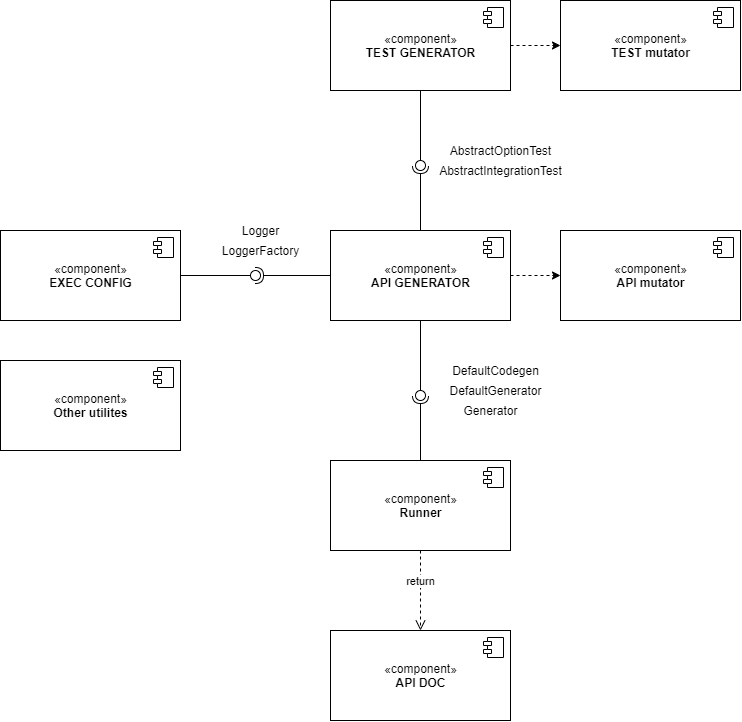

The diagram above was exported from draw.io. Its source (the exported page's mxGraphModel, read from the mxfile embedded in the PNG):
<mxGraphModel dx="1483" dy="829" grid="1" gridSize="10" guides="1" tooltips="1" connect="1" arrows="1" fold="1" page="1" pageScale="1" pageWidth="827" pageHeight="1169" math="0" shadow="0">
  <root>
    <mxCell id="0" />
    <mxCell id="1" parent="0" />
    <mxCell id="4nhnvofBFXM8NbBnkbgx-15" value="«component»&lt;br&gt;&lt;b&gt;EXEC CONFIG&lt;/b&gt;" style="html=1;dropTarget=0;" vertex="1" parent="1">
      <mxGeometry x="20" y="310" width="180" height="90" as="geometry" />
    </mxCell>
    <mxCell id="4nhnvofBFXM8NbBnkbgx-16" value="" style="shape=module;jettyWidth=8;jettyHeight=4;" vertex="1" parent="4nhnvofBFXM8NbBnkbgx-15">
      <mxGeometry x="1" width="20" height="20" relative="1" as="geometry">
        <mxPoint x="-27" y="7" as="offset" />
      </mxGeometry>
    </mxCell>
    <mxCell id="4nhnvofBFXM8NbBnkbgx-21" value="«component»&lt;br&gt;&lt;b&gt;API GENERATOR&lt;/b&gt;" style="html=1;dropTarget=0;" vertex="1" parent="1">
      <mxGeometry x="350" y="310" width="180" height="90" as="geometry" />
    </mxCell>
    <mxCell id="4nhnvofBFXM8NbBnkbgx-22" value="" style="shape=module;jettyWidth=8;jettyHeight=4;" vertex="1" parent="4nhnvofBFXM8NbBnkbgx-21">
      <mxGeometry x="1" width="20" height="20" relative="1" as="geometry">
        <mxPoint x="-27" y="7" as="offset" />
      </mxGeometry>
    </mxCell>
    <mxCell id="4nhnvofBFXM8NbBnkbgx-23" value="" style="rounded=0;orthogonalLoop=1;jettySize=auto;html=1;endArrow=none;endFill=0;" edge="1" target="4nhnvofBFXM8NbBnkbgx-25" parent="1" source="4nhnvofBFXM8NbBnkbgx-15">
      <mxGeometry relative="1" as="geometry">
        <mxPoint x="300" y="440" as="sourcePoint" />
      </mxGeometry>
    </mxCell>
    <mxCell id="4nhnvofBFXM8NbBnkbgx-24" value="" style="rounded=0;orthogonalLoop=1;jettySize=auto;html=1;endArrow=halfCircle;endFill=0;entryX=0.5;entryY=0.5;entryDx=0;entryDy=0;endSize=6;strokeWidth=1;" edge="1" target="4nhnvofBFXM8NbBnkbgx-25" parent="1" source="4nhnvofBFXM8NbBnkbgx-21">
      <mxGeometry relative="1" as="geometry">
        <mxPoint x="410" y="425" as="sourcePoint" />
      </mxGeometry>
    </mxCell>
    <mxCell id="4nhnvofBFXM8NbBnkbgx-25" value="" style="ellipse;whiteSpace=wrap;html=1;fontFamily=Helvetica;fontSize=12;fontColor=#000000;align=center;strokeColor=#000000;fillColor=#ffffff;points=[];aspect=fixed;resizable=0;" vertex="1" parent="1">
      <mxGeometry x="270" y="350" width="10" height="10" as="geometry" />
    </mxCell>
    <mxCell id="4nhnvofBFXM8NbBnkbgx-33" value="" style="edgeStyle=orthogonalEdgeStyle;rounded=0;orthogonalLoop=1;jettySize=auto;html=1;dashed=1;" edge="1" parent="1" source="4nhnvofBFXM8NbBnkbgx-21" target="4nhnvofBFXM8NbBnkbgx-28">
      <mxGeometry relative="1" as="geometry" />
    </mxCell>
    <mxCell id="4nhnvofBFXM8NbBnkbgx-68" value="" style="edgeStyle=orthogonalEdgeStyle;rounded=0;orthogonalLoop=1;jettySize=auto;html=1;dashed=1;" edge="1" parent="1" source="4nhnvofBFXM8NbBnkbgx-26" target="4nhnvofBFXM8NbBnkbgx-66">
      <mxGeometry relative="1" as="geometry" />
    </mxCell>
    <mxCell id="4nhnvofBFXM8NbBnkbgx-26" value="«component»&lt;br&gt;&lt;b&gt;TEST GENERATOR&lt;/b&gt;" style="html=1;dropTarget=0;" vertex="1" parent="1">
      <mxGeometry x="350" y="80" width="180" height="90" as="geometry" />
    </mxCell>
    <mxCell id="4nhnvofBFXM8NbBnkbgx-27" value="" style="shape=module;jettyWidth=8;jettyHeight=4;" vertex="1" parent="4nhnvofBFXM8NbBnkbgx-26">
      <mxGeometry x="1" width="20" height="20" relative="1" as="geometry">
        <mxPoint x="-27" y="7" as="offset" />
      </mxGeometry>
    </mxCell>
    <mxCell id="4nhnvofBFXM8NbBnkbgx-28" value="«component»&lt;br&gt;&lt;b&gt;API mutator&lt;/b&gt;" style="html=1;dropTarget=0;" vertex="1" parent="1">
      <mxGeometry x="580" y="310" width="180" height="90" as="geometry" />
    </mxCell>
    <mxCell id="4nhnvofBFXM8NbBnkbgx-29" value="" style="shape=module;jettyWidth=8;jettyHeight=4;" vertex="1" parent="4nhnvofBFXM8NbBnkbgx-28">
      <mxGeometry x="1" width="20" height="20" relative="1" as="geometry">
        <mxPoint x="-27" y="7" as="offset" />
      </mxGeometry>
    </mxCell>
    <mxCell id="4nhnvofBFXM8NbBnkbgx-30" value="" style="rounded=0;orthogonalLoop=1;jettySize=auto;html=1;endArrow=none;endFill=0;" edge="1" target="4nhnvofBFXM8NbBnkbgx-32" parent="1" source="4nhnvofBFXM8NbBnkbgx-26">
      <mxGeometry relative="1" as="geometry">
        <mxPoint x="370" y="525" as="sourcePoint" />
      </mxGeometry>
    </mxCell>
    <mxCell id="4nhnvofBFXM8NbBnkbgx-31" value="" style="rounded=0;orthogonalLoop=1;jettySize=auto;html=1;endArrow=halfCircle;endFill=0;entryX=0.5;entryY=0.5;entryDx=0;entryDy=0;endSize=6;strokeWidth=1;" edge="1" target="4nhnvofBFXM8NbBnkbgx-32" parent="1" source="4nhnvofBFXM8NbBnkbgx-21">
      <mxGeometry relative="1" as="geometry">
        <mxPoint x="50" y="470" as="sourcePoint" />
      </mxGeometry>
    </mxCell>
    <mxCell id="4nhnvofBFXM8NbBnkbgx-32" value="" style="ellipse;whiteSpace=wrap;html=1;fontFamily=Helvetica;fontSize=12;fontColor=#000000;align=center;strokeColor=#000000;fillColor=#ffffff;points=[];aspect=fixed;resizable=0;" vertex="1" parent="1">
      <mxGeometry x="435" y="240" width="10" height="10" as="geometry" />
    </mxCell>
    <mxCell id="4nhnvofBFXM8NbBnkbgx-34" value="«component»&lt;br&gt;&lt;b&gt;Runner&lt;/b&gt;" style="html=1;dropTarget=0;" vertex="1" parent="1">
      <mxGeometry x="350" y="540" width="180" height="90" as="geometry" />
    </mxCell>
    <mxCell id="4nhnvofBFXM8NbBnkbgx-35" value="" style="shape=module;jettyWidth=8;jettyHeight=4;" vertex="1" parent="4nhnvofBFXM8NbBnkbgx-34">
      <mxGeometry x="1" width="20" height="20" relative="1" as="geometry">
        <mxPoint x="-27" y="7" as="offset" />
      </mxGeometry>
    </mxCell>
    <mxCell id="4nhnvofBFXM8NbBnkbgx-36" value="" style="rounded=0;orthogonalLoop=1;jettySize=auto;html=1;endArrow=none;endFill=0;" edge="1" target="4nhnvofBFXM8NbBnkbgx-38" parent="1" source="4nhnvofBFXM8NbBnkbgx-21">
      <mxGeometry relative="1" as="geometry">
        <mxPoint x="370" y="525" as="sourcePoint" />
      </mxGeometry>
    </mxCell>
    <mxCell id="4nhnvofBFXM8NbBnkbgx-37" value="" style="rounded=0;orthogonalLoop=1;jettySize=auto;html=1;endArrow=halfCircle;endFill=0;entryX=0.5;entryY=0.5;entryDx=0;entryDy=0;endSize=6;strokeWidth=1;" edge="1" target="4nhnvofBFXM8NbBnkbgx-38" parent="1" source="4nhnvofBFXM8NbBnkbgx-34">
      <mxGeometry relative="1" as="geometry">
        <mxPoint x="410" y="525" as="sourcePoint" />
      </mxGeometry>
    </mxCell>
    <mxCell id="4nhnvofBFXM8NbBnkbgx-38" value="" style="ellipse;whiteSpace=wrap;html=1;fontFamily=Helvetica;fontSize=12;fontColor=#000000;align=center;strokeColor=#000000;fillColor=#ffffff;points=[];aspect=fixed;resizable=0;" vertex="1" parent="1">
      <mxGeometry x="435" y="470" width="10" height="10" as="geometry" />
    </mxCell>
    <mxCell id="4nhnvofBFXM8NbBnkbgx-43" value="return" style="html=1;verticalAlign=bottom;endArrow=open;dashed=1;endSize=8;" edge="1" parent="1" source="4nhnvofBFXM8NbBnkbgx-34" target="4nhnvofBFXM8NbBnkbgx-53">
      <mxGeometry relative="1" as="geometry">
        <mxPoint x="430" y="710" as="sourcePoint" />
        <mxPoint x="440" y="720" as="targetPoint" />
      </mxGeometry>
    </mxCell>
    <mxCell id="4nhnvofBFXM8NbBnkbgx-45" value="AbstractOptionTest" style="text;html=1;align=center;verticalAlign=middle;resizable=0;points=[];autosize=1;" vertex="1" parent="1">
      <mxGeometry x="460" y="220" width="120" height="20" as="geometry" />
    </mxCell>
    <mxCell id="4nhnvofBFXM8NbBnkbgx-46" value="DefaultGenerator" style="text;html=1;align=center;verticalAlign=middle;resizable=0;points=[];autosize=1;" vertex="1" parent="1">
      <mxGeometry x="460" y="460" width="110" height="20" as="geometry" />
    </mxCell>
    <mxCell id="4nhnvofBFXM8NbBnkbgx-47" value="Generator" style="text;html=1;align=center;verticalAlign=middle;resizable=0;points=[];autosize=1;" vertex="1" parent="1">
      <mxGeometry x="475" y="480" width="70" height="20" as="geometry" />
    </mxCell>
    <mxCell id="4nhnvofBFXM8NbBnkbgx-48" value="Logger" style="text;html=1;align=center;verticalAlign=middle;resizable=0;points=[];autosize=1;" vertex="1" parent="1">
      <mxGeometry x="255" y="300" width="50" height="20" as="geometry" />
    </mxCell>
    <mxCell id="4nhnvofBFXM8NbBnkbgx-49" value="LoggerFactory" style="text;html=1;align=center;verticalAlign=middle;resizable=0;points=[];autosize=1;" vertex="1" parent="1">
      <mxGeometry x="235" y="320" width="90" height="20" as="geometry" />
    </mxCell>
    <mxCell id="4nhnvofBFXM8NbBnkbgx-50" value="DefaultCodegen" style="text;html=1;align=center;verticalAlign=middle;resizable=0;points=[];autosize=1;" vertex="1" parent="1">
      <mxGeometry x="465" y="440" width="100" height="20" as="geometry" />
    </mxCell>
    <mxCell id="4nhnvofBFXM8NbBnkbgx-53" value="«component»&lt;br&gt;&lt;b&gt;API DOC&lt;/b&gt;" style="html=1;dropTarget=0;" vertex="1" parent="1">
      <mxGeometry x="350" y="710" width="180" height="90" as="geometry" />
    </mxCell>
    <mxCell id="4nhnvofBFXM8NbBnkbgx-54" value="" style="shape=module;jettyWidth=8;jettyHeight=4;" vertex="1" parent="4nhnvofBFXM8NbBnkbgx-53">
      <mxGeometry x="1" width="20" height="20" relative="1" as="geometry">
        <mxPoint x="-27" y="7" as="offset" />
      </mxGeometry>
    </mxCell>
    <mxCell id="4nhnvofBFXM8NbBnkbgx-55" value="«component»&lt;br&gt;&lt;b&gt;Other utilites&lt;/b&gt;" style="html=1;dropTarget=0;" vertex="1" parent="1">
      <mxGeometry x="20" y="440" width="180" height="90" as="geometry" />
    </mxCell>
    <mxCell id="4nhnvofBFXM8NbBnkbgx-56" value="" style="shape=module;jettyWidth=8;jettyHeight=4;" vertex="1" parent="4nhnvofBFXM8NbBnkbgx-55">
      <mxGeometry x="1" width="20" height="20" relative="1" as="geometry">
        <mxPoint x="-27" y="7" as="offset" />
      </mxGeometry>
    </mxCell>
    <mxCell id="4nhnvofBFXM8NbBnkbgx-62" value="AbstractIntegrationTest" style="text;html=1;align=center;verticalAlign=middle;resizable=0;points=[];autosize=1;" vertex="1" parent="1">
      <mxGeometry x="450" y="240" width="140" height="20" as="geometry" />
    </mxCell>
    <mxCell id="4nhnvofBFXM8NbBnkbgx-66" value="«component»&lt;br&gt;&lt;b&gt;TEST mutator&lt;/b&gt;" style="html=1;dropTarget=0;" vertex="1" parent="1">
      <mxGeometry x="580" y="80" width="180" height="90" as="geometry" />
    </mxCell>
    <mxCell id="4nhnvofBFXM8NbBnkbgx-67" value="" style="shape=module;jettyWidth=8;jettyHeight=4;" vertex="1" parent="4nhnvofBFXM8NbBnkbgx-66">
      <mxGeometry x="1" width="20" height="20" relative="1" as="geometry">
        <mxPoint x="-27" y="7" as="offset" />
      </mxGeometry>
    </mxCell>
  </root>
</mxGraphModel>